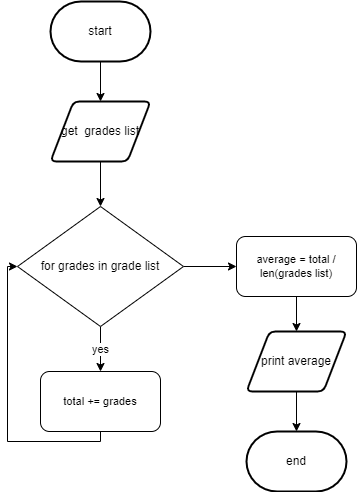

The diagram above was exported from draw.io. Its source (the exported page's mxGraphModel, read from the mxfile embedded in the PNG):
<mxGraphModel dx="690" dy="526" grid="1" gridSize="10" guides="1" tooltips="1" connect="1" arrows="1" fold="1" page="1" pageScale="1" pageWidth="827" pageHeight="1169" math="0" shadow="0">
  <root>
    <mxCell id="0" />
    <mxCell id="1" parent="0" />
    <mxCell id="119" value="end" style="strokeWidth=2;html=1;shape=mxgraph.flowchart.terminator;whiteSpace=wrap;" parent="1" vertex="1">
      <mxGeometry x="570" y="750" width="100" height="60" as="geometry" />
    </mxCell>
    <mxCell id="144" value="yes" style="edgeStyle=orthogonalEdgeStyle;shape=connector;rounded=0;html=1;exitX=0.5;exitY=1;exitDx=0;exitDy=0;entryX=0.5;entryY=0;entryDx=0;entryDy=0;labelBackgroundColor=default;fontFamily=Helvetica;fontSize=11;fontColor=default;endArrow=classic;strokeColor=default;" parent="1" source="122" target="137" edge="1">
      <mxGeometry relative="1" as="geometry" />
    </mxCell>
    <mxCell id="149" style="edgeStyle=orthogonalEdgeStyle;shape=connector;rounded=0;html=1;exitX=1;exitY=0.5;exitDx=0;exitDy=0;entryX=0;entryY=0.5;entryDx=0;entryDy=0;labelBackgroundColor=default;fontFamily=Helvetica;fontSize=11;fontColor=default;endArrow=classic;strokeColor=default;" parent="1" source="122" target="147" edge="1">
      <mxGeometry relative="1" as="geometry" />
    </mxCell>
    <mxCell id="122" value="for grades in grade list" style="rhombus;whiteSpace=wrap;html=1;" parent="1" vertex="1">
      <mxGeometry x="341" y="525" width="166" height="120" as="geometry" />
    </mxCell>
    <mxCell id="153" style="edgeStyle=orthogonalEdgeStyle;shape=connector;rounded=0;html=1;exitX=0.5;exitY=1;exitDx=0;exitDy=0;entryX=0;entryY=0.5;entryDx=0;entryDy=0;labelBackgroundColor=default;fontFamily=Helvetica;fontSize=11;fontColor=default;endArrow=classic;strokeColor=default;" edge="1" parent="1" source="137" target="122">
      <mxGeometry relative="1" as="geometry" />
    </mxCell>
    <mxCell id="137" value="total += grades" style="rounded=1;whiteSpace=wrap;html=1;fontFamily=Helvetica;fontSize=11;fontColor=default;" parent="1" vertex="1">
      <mxGeometry x="364" y="690" width="120" height="60" as="geometry" />
    </mxCell>
    <mxCell id="142" style="edgeStyle=orthogonalEdgeStyle;shape=connector;rounded=0;html=1;exitX=0.5;exitY=1;exitDx=0;exitDy=0;exitPerimeter=0;entryX=0.5;entryY=0;entryDx=0;entryDy=0;labelBackgroundColor=default;fontFamily=Helvetica;fontSize=11;fontColor=default;endArrow=classic;strokeColor=default;" parent="1" source="140" edge="1">
      <mxGeometry relative="1" as="geometry">
        <mxPoint x="424" y="420" as="targetPoint" />
      </mxGeometry>
    </mxCell>
    <mxCell id="140" value="start" style="strokeWidth=2;html=1;shape=mxgraph.flowchart.terminator;whiteSpace=wrap;" parent="1" vertex="1">
      <mxGeometry x="374" y="320" width="100" height="60" as="geometry" />
    </mxCell>
    <mxCell id="143" style="edgeStyle=orthogonalEdgeStyle;shape=connector;rounded=0;html=1;exitX=0.5;exitY=1;exitDx=0;exitDy=0;entryX=0.5;entryY=0;entryDx=0;entryDy=0;labelBackgroundColor=default;fontFamily=Helvetica;fontSize=11;fontColor=default;endArrow=classic;strokeColor=default;" parent="1" target="122" edge="1">
      <mxGeometry relative="1" as="geometry">
        <mxPoint x="424" y="480" as="sourcePoint" />
      </mxGeometry>
    </mxCell>
    <mxCell id="150" style="edgeStyle=orthogonalEdgeStyle;shape=connector;rounded=0;html=1;exitX=0.5;exitY=1;exitDx=0;exitDy=0;entryX=0.5;entryY=0;entryDx=0;entryDy=0;labelBackgroundColor=default;fontFamily=Helvetica;fontSize=11;fontColor=default;endArrow=classic;strokeColor=default;" parent="1" source="147" target="148" edge="1">
      <mxGeometry relative="1" as="geometry" />
    </mxCell>
    <mxCell id="147" value="average = total / len(grades list)" style="rounded=1;whiteSpace=wrap;html=1;fontFamily=Helvetica;fontSize=11;fontColor=default;" parent="1" vertex="1">
      <mxGeometry x="560" y="555" width="120" height="60" as="geometry" />
    </mxCell>
    <mxCell id="151" style="edgeStyle=orthogonalEdgeStyle;shape=connector;rounded=0;html=1;exitX=0.5;exitY=1;exitDx=0;exitDy=0;entryX=0.5;entryY=0;entryDx=0;entryDy=0;entryPerimeter=0;labelBackgroundColor=default;fontFamily=Helvetica;fontSize=11;fontColor=default;endArrow=classic;strokeColor=default;" parent="1" source="148" target="119" edge="1">
      <mxGeometry relative="1" as="geometry" />
    </mxCell>
    <mxCell id="148" value="print average" style="shape=parallelogram;html=1;strokeWidth=2;perimeter=parallelogramPerimeter;whiteSpace=wrap;rounded=1;arcSize=12;size=0.23;" parent="1" vertex="1">
      <mxGeometry x="570" y="650" width="100" height="60" as="geometry" />
    </mxCell>
    <mxCell id="152" value="get&amp;nbsp; grades list" style="shape=parallelogram;html=1;strokeWidth=2;perimeter=parallelogramPerimeter;whiteSpace=wrap;rounded=1;arcSize=12;size=0.23;" vertex="1" parent="1">
      <mxGeometry x="374" y="420" width="100" height="60" as="geometry" />
    </mxCell>
  </root>
</mxGraphModel>